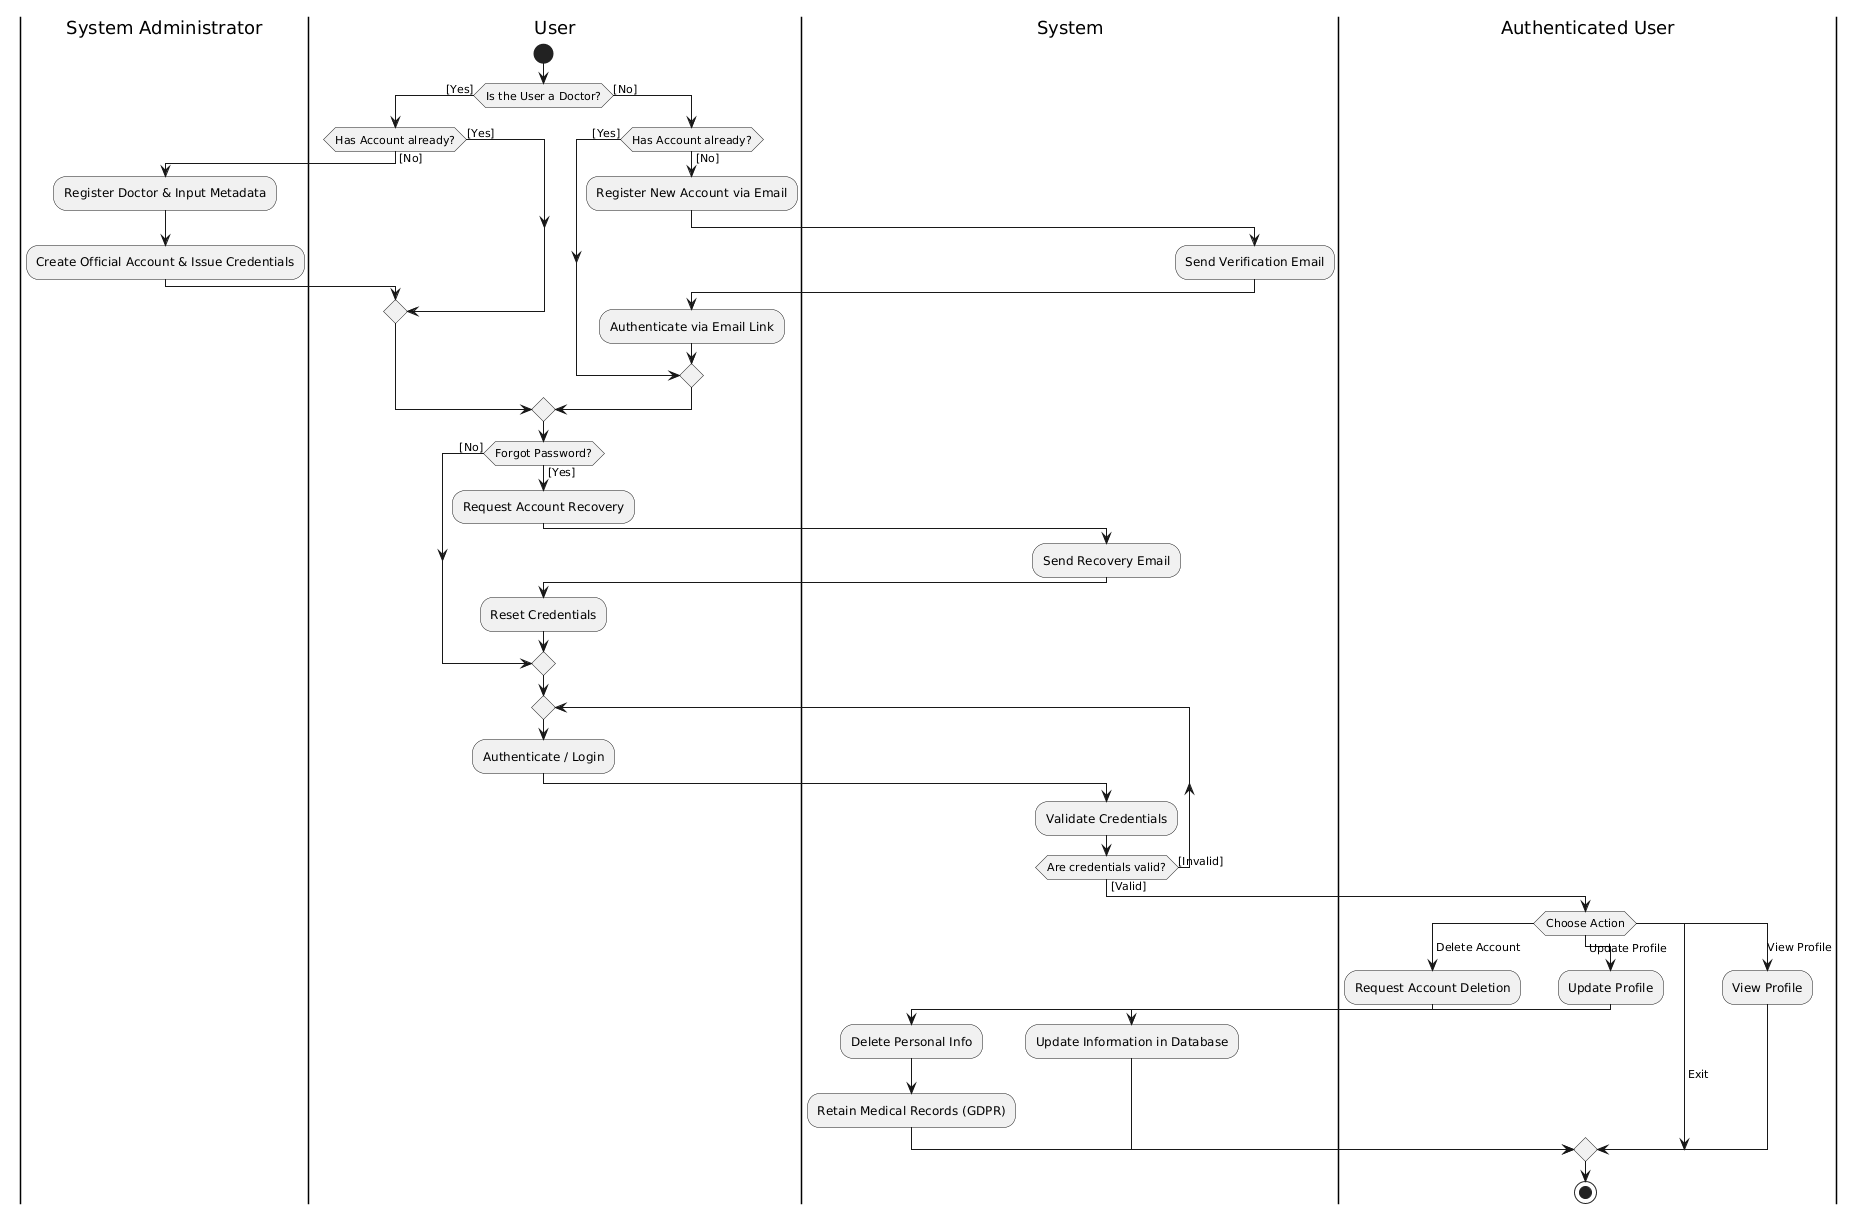

The diagram above was rendered by PlantUML. Its source (embedded in the PNG):
@startuml
|System Administrator|
|User|
|System|
|Authenticated User|

|User|
start
if (Is the User a Doctor?) then ([Yes])
    if (Has Account already?) then ([No])
        |System Administrator|
        :Register Doctor & Input Metadata;
        :Create Official Account & Issue Credentials;
        |User|
    else ([Yes])
    endif
else ([No])
    if (Has Account already?) then ([No])
        :Register New Account via Email;
        |System|
        :Send Verification Email;
        |User|
        :Authenticate via Email Link;
    else ([Yes])
    endif
endif

|User|
if (Forgot Password?) then ([Yes])
    :Request Account Recovery;
    |System|
    :Send Recovery Email;
    |User|
    :Reset Credentials;
else ([No])
endif
repeat
  |User|
  :Authenticate / Login;
  |System|
  :Validate Credentials;
repeat while (Are credentials valid?) is ([Invalid]) not ([Valid])

|Authenticated User|
' FIX 1: Replaced the parallel fork bars with a standard switch menu
switch (Choose Action)
case ( Delete Account )
  :Request Account Deletion;
  |System|
  :Delete Personal Info;
  :Retain Medical Records (GDPR);
case ( Update Profile )


  |Authenticated User|
  :Update Profile;
  |System|
  :Update Information in Database;
case ( Exit )

case (View Profile) 
  |Authenticated User|
  :View Profile;
  
endswitch

' FIX 2: Unified End Dot - All switch paths merge down to this single stop
|Authenticated User|
stop
@enduml